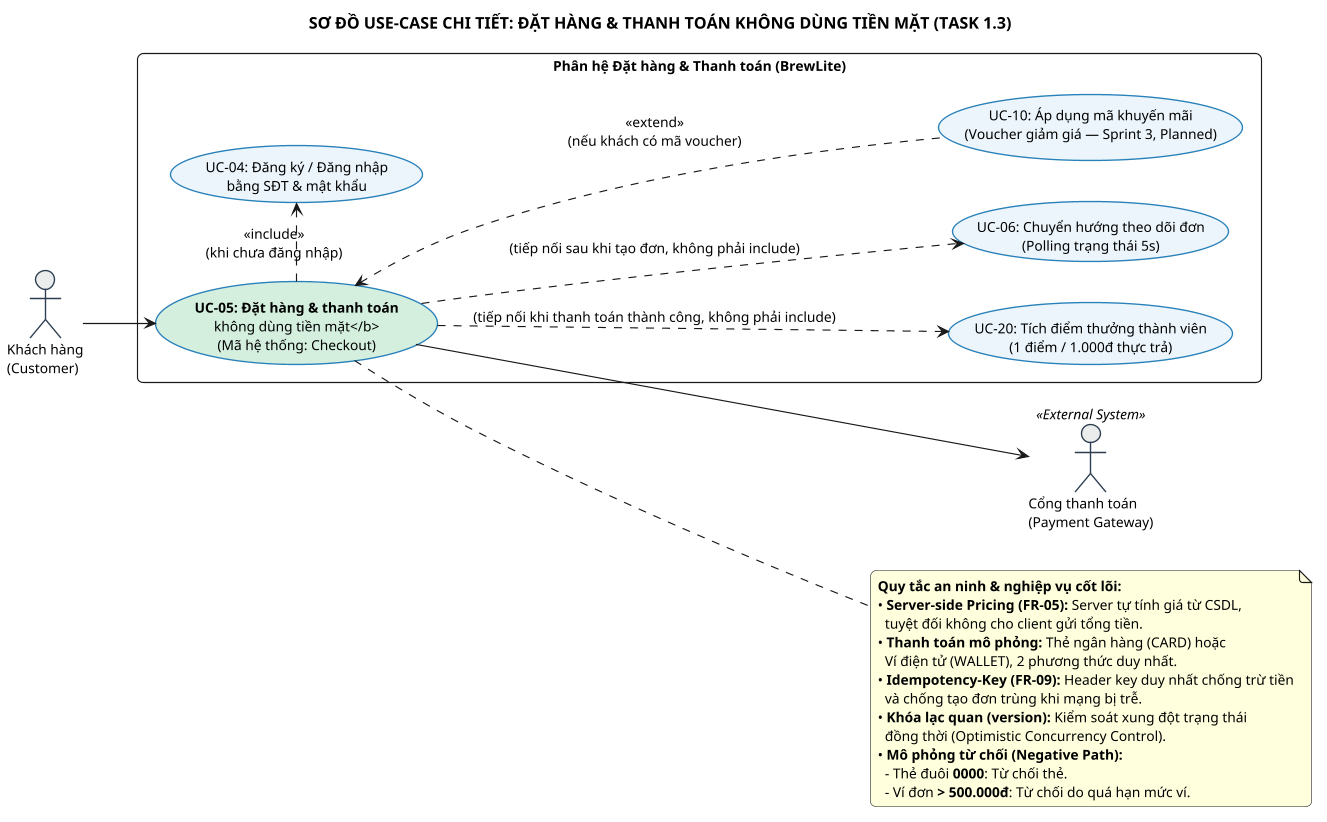

The diagram above was rendered by PlantUML. Its source (embedded in the PNG):
@startuml
skinparamlocked dpi 110
' ==============================================================================
' Diagram: Sơ đồ Use Case phạm vi trọng tâm — Đặt hàng & Thanh toán (Task 1.3)
' Code: UseCase-Checkout | Phục vụ Issue #38 (D1.3)
' References: UC-05, UC-04, UC-10, UC-06, UC-20 | FR-04..06, FR-08..10
' ==============================================================================

title SƠ ĐỒ USE-CASE CHI TIẾT: ĐẶT HÀNG & THANH TOÁN KHÔNG DÙNG TIỀN MẶT (TASK 1.3)

left to right direction
skinparam shadowing false
skinparam roundcorner 10
skinparam defaultFontName Arial
skinparam defaultFontSize 12

' --- Tùy chỉnh màu sắc Use Case và Actor ---
skinparam usecase {
  BackgroundColor #EBF5FB
  BorderColor #2980B9
  BorderThickness 1.2
}

skinparam actor {
  BackgroundColor #EAEDED
  BorderColor #2C3E50
  BorderThickness 1.2
}

' --- 1. ĐỊNH NGHĨA CÁC ACTOR ---
actor "Khách hàng\n(Customer)" as Customer
actor "Cổng thanh toán\n(Payment Gateway)" as PaymentGateway <<External System>>

' --- 2. PHÂN HỆ NGHIỆP VỤ CHECKOUT ---
rectangle "Phân hệ Đặt hàng & Thanh toán (BrewLite)" {

  ' Use-case trung tâm trọng điểm
  usecase "<b>UC-05: Đặt hàng & thanh toán\nkhông dùng tiền mặt</b>\n(Mã hệ thống: Checkout)" as UC05 #D4EFDF

  ' UC-04 là include (khi chưa đăng nhập); UC-20 và UC-06 chỉ tiếp nối, không phải include
  usecase "UC-04: Đăng ký / Đăng nhập\nbằng SĐT & mật khẩu" as UC04
  usecase "UC-20: Tích điểm thưởng thành viên\n(1 điểm / 1.000đ thực trả)" as UC20
  usecase "UC-06: Chuyển hướng theo dõi đơn\n(Polling trạng thái 5s)" as UC06

  ' Use-case mở rộng tùy chọn (Extend, Sprint 3 Planned)
  usecase "UC-10: Áp dụng mã khuyến mãi\n(Voucher giảm giá — Sprint 3, Planned)" as UC10
}

' --- 3. MỐI LIÊN KẾT ACTOR VỚI USE-CASE CHÍNH ---
Customer --> UC05
UC05 --> PaymentGateway
UC05 ..> UC06 : (tiếp nối sau khi tạo đơn, không phải include)
UC05 ..> UC20 : (tiếp nối khi thanh toán thành công, không phải include)

' --- 4. MỐI QUAN HỆ <<include>> (BẮT BUỘC) ---
UC05 .> UC04 : <<include>>\n(khi chưa đăng nhập)

' --- 5. MỐI QUAN HỆ <<extend>> (TÙY CHỌN MỞ RỘNG) ---
UC05 <.. UC10 : <<extend>>\n(nếu khách có mã voucher)

' --- 6. GHI CHÚ QUY TẮC AN NINH & NGHIỆP VỤ ---
note right of UC05
  <b>Quy tắc an ninh & nghiệp vụ cốt lõi:</b>
  • <b>Server-side Pricing (FR-05):</b> Server tự tính giá từ CSDL,
    tuyệt đối không cho client gửi tổng tiền.
  • <b>Thanh toán mô phỏng:</b> Thẻ ngân hàng (CARD) hoặc
    Ví điện tử (WALLET), 2 phương thức duy nhất.
  • <b>Idempotency-Key (FR-09):</b> Header key duy nhất chống trừ tiền
    và chống tạo đơn trùng khi mạng bị trễ.
  • <b>Khóa lạc quan (version):</b> Kiểm soát xung đột trạng thái
    đồng thời (Optimistic Concurrency Control).
  • <b>Mô phỏng từ chối (Negative Path):</b>
    - Thẻ đuôi <b>0000</b>: Từ chối thẻ.
    - Ví đơn <b>> 500.000đ</b>: Từ chối do quá hạn mức ví.
end note

@enduml